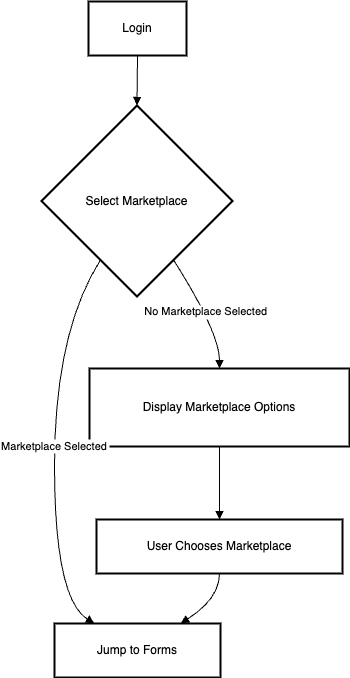

The diagram above was exported from draw.io. Its source (the exported page's mxGraphModel, read from the mxfile embedded in the PNG):
<mxGraphModel>
  <root>
    <mxCell id="0" />
    <mxCell id="1" parent="0" />
    <mxCell id="2" value="Login" style="whiteSpace=wrap;strokeWidth=2;" vertex="1" parent="1">
      <mxGeometry x="121" y="8" width="98" height="54" as="geometry" />
    </mxCell>
    <mxCell id="3" value="Select Marketplace" style="rhombus;strokeWidth=2;whiteSpace=wrap;" vertex="1" parent="1">
      <mxGeometry x="74" y="112" width="191" height="191" as="geometry" />
    </mxCell>
    <mxCell id="4" value="Jump to Forms" style="whiteSpace=wrap;strokeWidth=2;" vertex="1" parent="1">
      <mxGeometry x="87" y="630" width="166" height="54" as="geometry" />
    </mxCell>
    <mxCell id="5" value="Display Marketplace Options" style="whiteSpace=wrap;strokeWidth=2;" vertex="1" parent="1">
      <mxGeometry x="122" y="375" width="260" height="78" as="geometry" />
    </mxCell>
    <mxCell id="6" value="User Chooses Marketplace" style="whiteSpace=wrap;strokeWidth=2;" vertex="1" parent="1">
      <mxGeometry x="129" y="526" width="246" height="54" as="geometry" />
    </mxCell>
    <mxCell id="7" value="" style="curved=1;startArrow=none;endArrow=block;exitX=0.5;exitY=1;entryX=0.5;entryY=0;" edge="1" parent="1" source="2" target="3">
      <mxGeometry relative="1" as="geometry">
        <Array as="points" />
      </mxGeometry>
    </mxCell>
    <mxCell id="8" value="Marketplace Selected" style="curved=1;startArrow=none;endArrow=block;exitX=0.19;exitY=1;entryX=0.24;entryY=0;" edge="1" parent="1" source="3" target="4">
      <mxGeometry relative="1" as="geometry">
        <Array as="points">
          <mxPoint x="87" y="339" />
          <mxPoint x="87" y="605" />
        </Array>
      </mxGeometry>
    </mxCell>
    <mxCell id="9" value="No Marketplace Selected" style="curved=1;startArrow=none;endArrow=block;exitX=0.81;exitY=1;entryX=0.5;entryY=0;" edge="1" parent="1" source="3" target="5">
      <mxGeometry relative="1" as="geometry">
        <Array as="points">
          <mxPoint x="252" y="339" />
        </Array>
      </mxGeometry>
    </mxCell>
    <mxCell id="10" value="" style="curved=1;startArrow=none;endArrow=block;exitX=0.5;exitY=1;entryX=0.5;entryY=0;" edge="1" parent="1" source="5" target="6">
      <mxGeometry relative="1" as="geometry">
        <Array as="points" />
      </mxGeometry>
    </mxCell>
    <mxCell id="11" value="" style="curved=1;startArrow=none;endArrow=block;exitX=0.5;exitY=1;entryX=0.76;entryY=0;" edge="1" parent="1" source="6" target="4">
      <mxGeometry relative="1" as="geometry">
        <Array as="points">
          <mxPoint x="252" y="605" />
        </Array>
      </mxGeometry>
    </mxCell>
  </root>
</mxGraphModel>